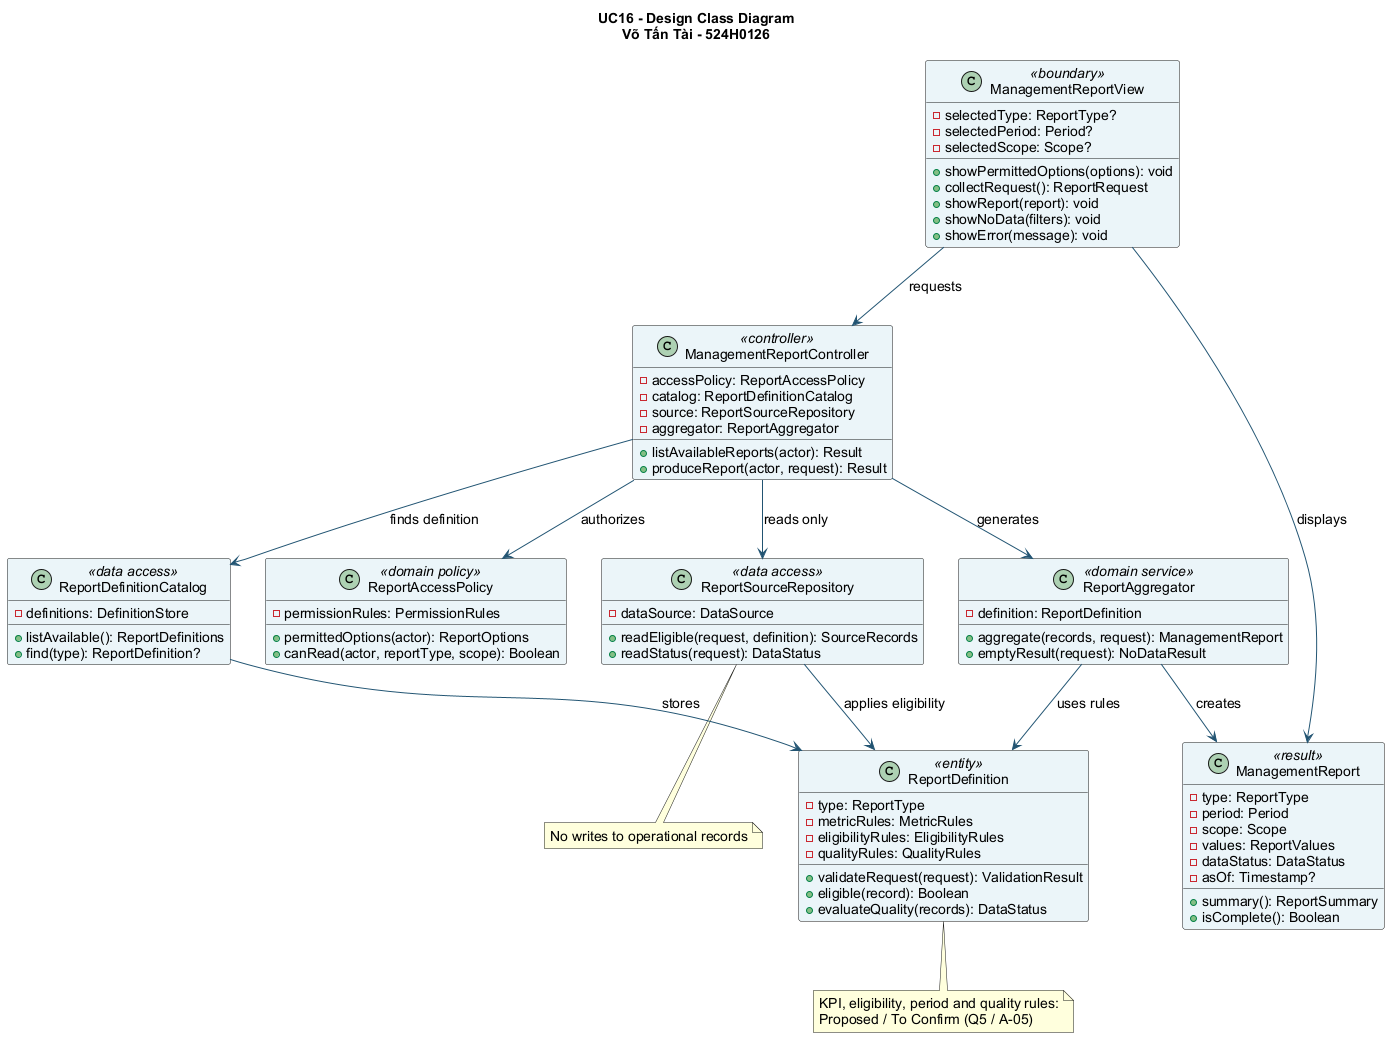

The diagram above was rendered by PlantUML. Its source (embedded in the PNG):
@startuml
skinparam backgroundColor #FFFFFF
skinparam defaultFontName Arial
skinparam defaultFontSize 14
skinparam shadowing false
skinparam ArrowColor #235573
skinparam classBackgroundColor #EAF4F8
title UC16 - Design Class Diagram\nVõ Tấn Tài - 524H0126

class ManagementReportView <<boundary>> {
  - selectedType: ReportType?
  - selectedPeriod: Period?
  - selectedScope: Scope?
  + showPermittedOptions(options): void
  + collectRequest(): ReportRequest
  + showReport(report): void
  + showNoData(filters): void
  + showError(message): void
}
class ManagementReportController <<controller>> {
  - accessPolicy: ReportAccessPolicy
  - catalog: ReportDefinitionCatalog
  - source: ReportSourceRepository
  - aggregator: ReportAggregator
  + listAvailableReports(actor): Result
  + produceReport(actor, request): Result
}
class ReportAccessPolicy <<domain policy>> {
  - permissionRules: PermissionRules
  + permittedOptions(actor): ReportOptions
  + canRead(actor, reportType, scope): Boolean
}
class ReportDefinition <<entity>> {
  - type: ReportType
  - metricRules: MetricRules
  - eligibilityRules: EligibilityRules
  - qualityRules: QualityRules
  + validateRequest(request): ValidationResult
  + eligible(record): Boolean
  + evaluateQuality(records): DataStatus
}
class ReportAggregator <<domain service>> {
  - definition: ReportDefinition
  + aggregate(records, request): ManagementReport
  + emptyResult(request): NoDataResult
}
class ManagementReport <<result>> {
  - type: ReportType
  - period: Period
  - scope: Scope
  - values: ReportValues
  - dataStatus: DataStatus
  - asOf: Timestamp?
  + summary(): ReportSummary
  + isComplete(): Boolean
}
class ReportDefinitionCatalog <<data access>> {
  - definitions: DefinitionStore
  + listAvailable(): ReportDefinitions
  + find(type): ReportDefinition?
}
class ReportSourceRepository <<data access>> {
  - dataSource: DataSource
  + readEligible(request, definition): SourceRecords
  + readStatus(request): DataStatus
}

ManagementReportView --> ManagementReportController : requests
ManagementReportController --> ReportAccessPolicy : authorizes
ManagementReportController --> ReportDefinitionCatalog : finds definition
ManagementReportController --> ReportSourceRepository : reads only
ManagementReportController --> ReportAggregator : generates
ReportDefinitionCatalog --> ReportDefinition : stores
ReportSourceRepository --> ReportDefinition : applies eligibility
ReportAggregator --> ReportDefinition : uses rules
ReportAggregator --> ManagementReport : creates
ManagementReportView --> ManagementReport : displays

note bottom of ReportDefinition
  KPI, eligibility, period and quality rules:
  Proposed / To Confirm (Q5 / A-05)
end note
note bottom of ReportSourceRepository
  No writes to operational records
end note
@enduml